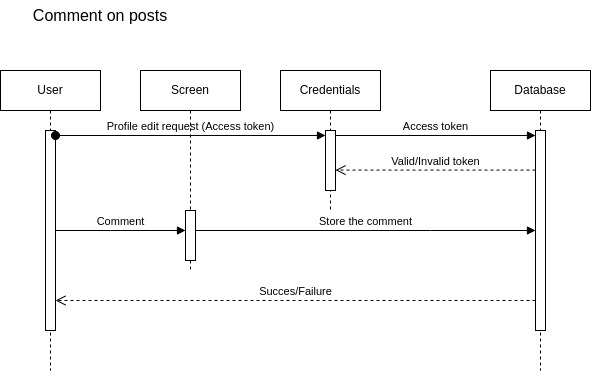

The diagram above was exported from draw.io. Its source (the exported page's mxGraphModel, read from the mxfile embedded in the PNG):
<mxGraphModel dx="880" dy="1621" grid="1" gridSize="10" guides="1" tooltips="1" connect="1" arrows="1" fold="1" page="1" pageScale="1" pageWidth="850" pageHeight="1100" background="#ffffff" math="0" shadow="0">
  <root>
    <mxCell id="0" />
    <mxCell id="1" parent="0" />
    <mxCell id="aM9ryv3xv72pqoxQDRHE-1" value="User" style="shape=umlLifeline;perimeter=lifelinePerimeter;whiteSpace=wrap;html=1;container=0;dropTarget=0;collapsible=0;recursiveResize=0;outlineConnect=0;portConstraint=eastwest;newEdgeStyle={&quot;edgeStyle&quot;:&quot;elbowEdgeStyle&quot;,&quot;elbow&quot;:&quot;vertical&quot;,&quot;curved&quot;:0,&quot;rounded&quot;:0};" parent="1" vertex="1">
      <mxGeometry x="10" y="40" width="100" height="300" as="geometry" />
    </mxCell>
    <mxCell id="eZ4axkTEHgq-SY5RwRZh-3" value="" style="html=1;points=[[0,0,0,0,5],[0,1,0,0,-5],[1,0,0,0,5],[1,1,0,0,-5]];perimeter=orthogonalPerimeter;outlineConnect=0;targetShapes=umlLifeline;portConstraint=eastwest;newEdgeStyle={&quot;curved&quot;:0,&quot;rounded&quot;:0};" parent="aM9ryv3xv72pqoxQDRHE-1" vertex="1">
      <mxGeometry x="45" y="60" width="10" height="200" as="geometry" />
    </mxCell>
    <mxCell id="aM9ryv3xv72pqoxQDRHE-5" value="Credentials" style="shape=umlLifeline;perimeter=lifelinePerimeter;whiteSpace=wrap;html=1;container=0;dropTarget=0;collapsible=0;recursiveResize=0;outlineConnect=0;portConstraint=eastwest;newEdgeStyle={&quot;edgeStyle&quot;:&quot;elbowEdgeStyle&quot;,&quot;elbow&quot;:&quot;vertical&quot;,&quot;curved&quot;:0,&quot;rounded&quot;:0};" parent="1" vertex="1">
      <mxGeometry x="290" y="40" width="100" height="140" as="geometry" />
    </mxCell>
    <mxCell id="eZ4axkTEHgq-SY5RwRZh-4" value="" style="html=1;points=[[0,0,0,0,5],[0,1,0,0,-5],[1,0,0,0,5],[1,1,0,0,-5]];perimeter=orthogonalPerimeter;outlineConnect=0;targetShapes=umlLifeline;portConstraint=eastwest;newEdgeStyle={&quot;curved&quot;:0,&quot;rounded&quot;:0};" parent="aM9ryv3xv72pqoxQDRHE-5" vertex="1">
      <mxGeometry x="45" y="60" width="10" height="60" as="geometry" />
    </mxCell>
    <mxCell id="eZ4axkTEHgq-SY5RwRZh-1" value="&lt;span style=&quot;font-size: 16px;&quot;&gt;Comment on posts&lt;/span&gt;" style="text;html=1;align=center;verticalAlign=middle;whiteSpace=wrap;rounded=0;" parent="1" vertex="1">
      <mxGeometry x="40" y="-30" width="140" height="30" as="geometry" />
    </mxCell>
    <mxCell id="eZ4axkTEHgq-SY5RwRZh-2" value="Database" style="shape=umlLifeline;perimeter=lifelinePerimeter;whiteSpace=wrap;html=1;container=0;dropTarget=0;collapsible=0;recursiveResize=0;outlineConnect=0;portConstraint=eastwest;newEdgeStyle={&quot;edgeStyle&quot;:&quot;elbowEdgeStyle&quot;,&quot;elbow&quot;:&quot;vertical&quot;,&quot;curved&quot;:0,&quot;rounded&quot;:0};" parent="1" vertex="1">
      <mxGeometry x="500" y="40" width="100" height="300" as="geometry" />
    </mxCell>
    <mxCell id="eZ4axkTEHgq-SY5RwRZh-6" value="" style="html=1;points=[[0,0,0,0,5],[0,1,0,0,-5],[1,0,0,0,5],[1,1,0,0,-5]];perimeter=orthogonalPerimeter;outlineConnect=0;targetShapes=umlLifeline;portConstraint=eastwest;newEdgeStyle={&quot;curved&quot;:0,&quot;rounded&quot;:0};" parent="eZ4axkTEHgq-SY5RwRZh-2" vertex="1">
      <mxGeometry x="45" y="60" width="10" height="200" as="geometry" />
    </mxCell>
    <mxCell id="eZ4axkTEHgq-SY5RwRZh-8" value="Valid/Invalid token" style="html=1;verticalAlign=bottom;endArrow=open;dashed=1;endSize=8;curved=0;rounded=0;exitX=0;exitY=1;exitDx=0;exitDy=-5;" parent="eZ4axkTEHgq-SY5RwRZh-2" target="eZ4axkTEHgq-SY5RwRZh-4" edge="1">
      <mxGeometry relative="1" as="geometry">
        <mxPoint x="-20" y="99.58" as="targetPoint" />
        <mxPoint x="45" y="99.58000000000023" as="sourcePoint" />
      </mxGeometry>
    </mxCell>
    <mxCell id="eZ4axkTEHgq-SY5RwRZh-5" value="Profile edit request (Access token)" style="html=1;verticalAlign=bottom;startArrow=oval;endArrow=block;startSize=8;curved=0;rounded=0;entryX=0;entryY=0;entryDx=0;entryDy=5;" parent="1" source="eZ4axkTEHgq-SY5RwRZh-3" target="eZ4axkTEHgq-SY5RwRZh-4" edge="1">
      <mxGeometry relative="1" as="geometry">
        <mxPoint x="205" y="105" as="sourcePoint" />
      </mxGeometry>
    </mxCell>
    <mxCell id="eZ4axkTEHgq-SY5RwRZh-7" value="Access token" style="html=1;verticalAlign=bottom;endArrow=block;curved=0;rounded=0;entryX=0;entryY=0;entryDx=0;entryDy=5;" parent="1" source="eZ4axkTEHgq-SY5RwRZh-4" target="eZ4axkTEHgq-SY5RwRZh-6" edge="1">
      <mxGeometry relative="1" as="geometry">
        <mxPoint x="420" y="105" as="sourcePoint" />
        <mxPoint as="offset" />
      </mxGeometry>
    </mxCell>
    <mxCell id="eZ4axkTEHgq-SY5RwRZh-9" value="Screen" style="shape=umlLifeline;perimeter=lifelinePerimeter;whiteSpace=wrap;html=1;container=0;dropTarget=0;collapsible=0;recursiveResize=0;outlineConnect=0;portConstraint=eastwest;newEdgeStyle={&quot;edgeStyle&quot;:&quot;elbowEdgeStyle&quot;,&quot;elbow&quot;:&quot;vertical&quot;,&quot;curved&quot;:0,&quot;rounded&quot;:0};" parent="1" vertex="1">
      <mxGeometry x="150" y="40" width="100" height="200" as="geometry" />
    </mxCell>
    <mxCell id="eZ4axkTEHgq-SY5RwRZh-11" value="" style="html=1;points=[[0,0,0,0,5],[0,1,0,0,-5],[1,0,0,0,5],[1,1,0,0,-5]];perimeter=orthogonalPerimeter;outlineConnect=0;targetShapes=umlLifeline;portConstraint=eastwest;newEdgeStyle={&quot;curved&quot;:0,&quot;rounded&quot;:0};" parent="eZ4axkTEHgq-SY5RwRZh-9" vertex="1">
      <mxGeometry x="45" y="140" width="10" height="50" as="geometry" />
    </mxCell>
    <mxCell id="eZ4axkTEHgq-SY5RwRZh-12" value="Comment" style="html=1;verticalAlign=bottom;endArrow=block;curved=0;rounded=0;" parent="1" source="eZ4axkTEHgq-SY5RwRZh-3" target="eZ4axkTEHgq-SY5RwRZh-11" edge="1">
      <mxGeometry width="80" relative="1" as="geometry">
        <mxPoint x="70" y="200.00000000000023" as="sourcePoint" />
        <mxPoint x="200" y="200.00000000000023" as="targetPoint" />
        <Array as="points">
          <mxPoint x="120" y="200" />
        </Array>
      </mxGeometry>
    </mxCell>
    <mxCell id="eZ4axkTEHgq-SY5RwRZh-14" value="Store the comment" style="html=1;verticalAlign=bottom;endArrow=block;curved=0;rounded=0;" parent="1" source="eZ4axkTEHgq-SY5RwRZh-11" target="eZ4axkTEHgq-SY5RwRZh-6" edge="1">
      <mxGeometry width="80" relative="1" as="geometry">
        <mxPoint x="240" y="200" as="sourcePoint" />
        <mxPoint x="320" y="200" as="targetPoint" />
        <Array as="points">
          <mxPoint x="440" y="200" />
        </Array>
      </mxGeometry>
    </mxCell>
    <mxCell id="eZ4axkTEHgq-SY5RwRZh-15" value="Succes/Failure" style="html=1;verticalAlign=bottom;endArrow=open;dashed=1;endSize=8;curved=0;rounded=0;" parent="1" edge="1">
      <mxGeometry relative="1" as="geometry">
        <mxPoint x="545" y="270.0000000000002" as="sourcePoint" />
        <mxPoint x="65" y="270.0000000000002" as="targetPoint" />
      </mxGeometry>
    </mxCell>
  </root>
</mxGraphModel>